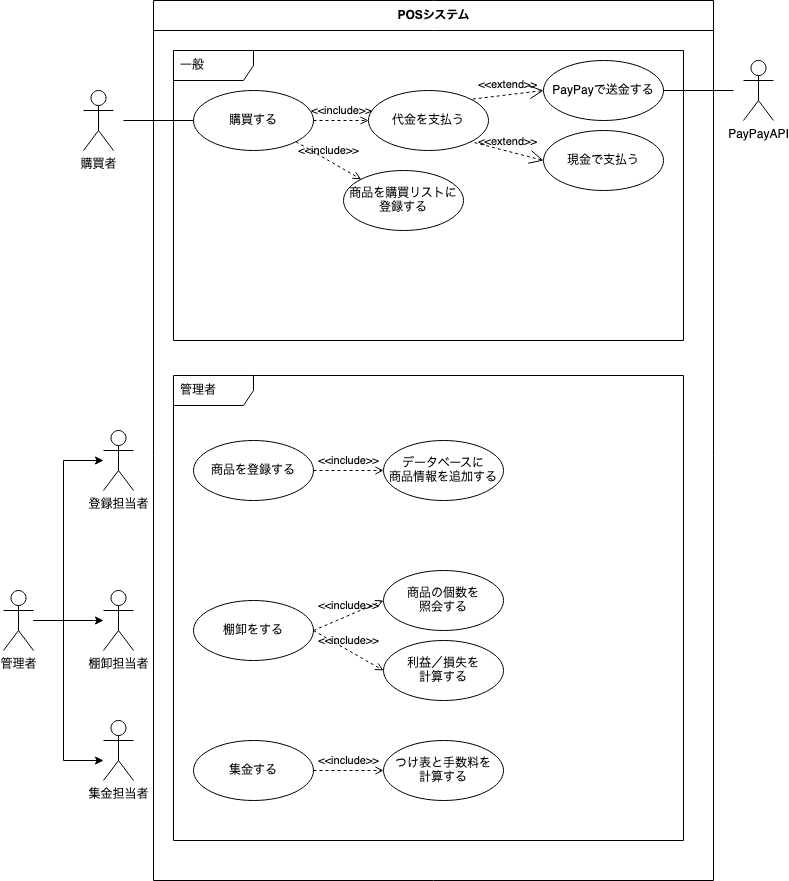

The diagram above was exported from draw.io. Its source (the exported page's mxGraphModel, read from the mxfile embedded in the PNG):
<mxGraphModel dx="679" dy="419" grid="1" gridSize="10" guides="1" tooltips="1" connect="1" arrows="1" fold="1" page="1" pageScale="1" pageWidth="827" pageHeight="1169" math="0" shadow="0">
  <root>
    <mxCell id="0" />
    <mxCell id="1" parent="0" />
    <mxCell id="o6BdPSJUWNLKGRD9mi4S-13" value="購買者" style="shape=umlActor;html=1;verticalLabelPosition=bottom;verticalAlign=top;align=center;" vertex="1" parent="1">
      <mxGeometry x="90" y="300" width="30" height="60" as="geometry" />
    </mxCell>
    <mxCell id="o6BdPSJUWNLKGRD9mi4S-14" value="POSシステム" style="swimlane;fontStyle=1;align=center;horizontal=1;startSize=30;collapsible=0;html=1;" vertex="1" parent="1">
      <mxGeometry x="160" y="210" width="560" height="880" as="geometry" />
    </mxCell>
    <mxCell id="o6BdPSJUWNLKGRD9mi4S-15" value="一般" style="shape=umlFrame;tabPosition=left;html=1;boundedLbl=1;labelInHeader=1;width=80;height=30;swimlaneFillColor=#ffffff;align=left;spacingLeft=5;" vertex="1" parent="o6BdPSJUWNLKGRD9mi4S-14">
      <mxGeometry width="510" height="290" relative="1" as="geometry">
        <mxPoint x="20" y="50" as="offset" />
      </mxGeometry>
    </mxCell>
    <mxCell id="o6BdPSJUWNLKGRD9mi4S-19" value="管理者" style="shape=umlFrame;tabPosition=left;html=1;boundedLbl=1;labelInHeader=1;width=80;height=30;swimlaneFillColor=#ffffff;align=left;spacingLeft=5;" vertex="1" parent="o6BdPSJUWNLKGRD9mi4S-14">
      <mxGeometry x="20" y="375" width="510" height="465" as="geometry" />
    </mxCell>
    <mxCell id="o6BdPSJUWNLKGRD9mi4S-39" value="購買する" style="ellipse;whiteSpace=wrap;html=1;" vertex="1" parent="o6BdPSJUWNLKGRD9mi4S-14">
      <mxGeometry x="40" y="90" width="120" height="60" as="geometry" />
    </mxCell>
    <mxCell id="o6BdPSJUWNLKGRD9mi4S-42" value="&lt;div&gt;商品を購買リストに&lt;/div&gt;&lt;div&gt;登録する&lt;/div&gt;" style="ellipse;whiteSpace=wrap;html=1;" vertex="1" parent="o6BdPSJUWNLKGRD9mi4S-14">
      <mxGeometry x="190" y="170" width="120" height="60" as="geometry" />
    </mxCell>
    <mxCell id="o6BdPSJUWNLKGRD9mi4S-44" value="PayPayで送金する" style="ellipse;whiteSpace=wrap;html=1;" vertex="1" parent="o6BdPSJUWNLKGRD9mi4S-14">
      <mxGeometry x="390" y="60" width="120" height="60" as="geometry" />
    </mxCell>
    <mxCell id="o6BdPSJUWNLKGRD9mi4S-46" value="代金を支払う" style="ellipse;whiteSpace=wrap;html=1;" vertex="1" parent="o6BdPSJUWNLKGRD9mi4S-14">
      <mxGeometry x="215" y="90" width="120" height="60" as="geometry" />
    </mxCell>
    <mxCell id="o6BdPSJUWNLKGRD9mi4S-47" value="現金で支払う" style="ellipse;whiteSpace=wrap;html=1;" vertex="1" parent="o6BdPSJUWNLKGRD9mi4S-14">
      <mxGeometry x="390" y="130" width="120" height="60" as="geometry" />
    </mxCell>
    <mxCell id="o6BdPSJUWNLKGRD9mi4S-48" value="&amp;lt;&amp;lt;include&amp;gt;&amp;gt;" style="edgeStyle=none;html=1;endArrow=open;verticalAlign=bottom;dashed=1;labelBackgroundColor=none;exitX=1;exitY=0.5;exitDx=0;exitDy=0;entryX=0;entryY=0.5;entryDx=0;entryDy=0;" edge="1" parent="o6BdPSJUWNLKGRD9mi4S-14" source="o6BdPSJUWNLKGRD9mi4S-39" target="o6BdPSJUWNLKGRD9mi4S-46">
      <mxGeometry width="160" relative="1" as="geometry">
        <mxPoint x="270" y="200" as="sourcePoint" />
        <mxPoint x="430" y="200" as="targetPoint" />
      </mxGeometry>
    </mxCell>
    <mxCell id="o6BdPSJUWNLKGRD9mi4S-49" value="&amp;lt;&amp;lt;include&amp;gt;&amp;gt;" style="edgeStyle=none;html=1;endArrow=open;verticalAlign=bottom;dashed=1;labelBackgroundColor=none;exitX=1;exitY=1;exitDx=0;exitDy=0;entryX=0;entryY=0;entryDx=0;entryDy=0;" edge="1" parent="o6BdPSJUWNLKGRD9mi4S-14" source="o6BdPSJUWNLKGRD9mi4S-39" target="o6BdPSJUWNLKGRD9mi4S-42">
      <mxGeometry width="160" relative="1" as="geometry">
        <mxPoint x="150" y="170" as="sourcePoint" />
        <mxPoint x="310" y="170" as="targetPoint" />
      </mxGeometry>
    </mxCell>
    <mxCell id="o6BdPSJUWNLKGRD9mi4S-50" value="&amp;lt;&amp;lt;extend&amp;gt;&amp;gt;" style="edgeStyle=none;html=1;startArrow=open;endArrow=none;startSize=12;verticalAlign=bottom;dashed=1;labelBackgroundColor=none;entryX=1;entryY=0;entryDx=0;entryDy=0;exitX=0;exitY=0.5;exitDx=0;exitDy=0;" edge="1" parent="o6BdPSJUWNLKGRD9mi4S-14" source="o6BdPSJUWNLKGRD9mi4S-44" target="o6BdPSJUWNLKGRD9mi4S-46">
      <mxGeometry width="160" relative="1" as="geometry">
        <mxPoint x="270" y="200" as="sourcePoint" />
        <mxPoint x="430" y="200" as="targetPoint" />
      </mxGeometry>
    </mxCell>
    <mxCell id="o6BdPSJUWNLKGRD9mi4S-51" value="&amp;lt;&amp;lt;extend&amp;gt;&amp;gt;" style="edgeStyle=none;html=1;startArrow=open;endArrow=none;startSize=12;verticalAlign=bottom;dashed=1;labelBackgroundColor=none;entryX=1;entryY=1;entryDx=0;entryDy=0;exitX=0;exitY=0.5;exitDx=0;exitDy=0;" edge="1" parent="o6BdPSJUWNLKGRD9mi4S-14" source="o6BdPSJUWNLKGRD9mi4S-47" target="o6BdPSJUWNLKGRD9mi4S-46">
      <mxGeometry width="160" relative="1" as="geometry">
        <mxPoint x="400" y="100.00000000000023" as="sourcePoint" />
        <mxPoint x="342.60000000000014" y="139.72000000000003" as="targetPoint" />
      </mxGeometry>
    </mxCell>
    <mxCell id="o6BdPSJUWNLKGRD9mi4S-54" value="" style="edgeStyle=none;html=1;endArrow=none;verticalAlign=bottom;exitX=1;exitY=0.5;exitDx=0;exitDy=0;" edge="1" parent="o6BdPSJUWNLKGRD9mi4S-14" source="o6BdPSJUWNLKGRD9mi4S-44">
      <mxGeometry width="160" relative="1" as="geometry">
        <mxPoint x="460" y="140" as="sourcePoint" />
        <mxPoint x="580" y="90" as="targetPoint" />
      </mxGeometry>
    </mxCell>
    <mxCell id="o6BdPSJUWNLKGRD9mi4S-62" value="棚卸をする" style="ellipse;whiteSpace=wrap;html=1;" vertex="1" parent="o6BdPSJUWNLKGRD9mi4S-14">
      <mxGeometry x="40" y="600" width="120" height="60" as="geometry" />
    </mxCell>
    <mxCell id="o6BdPSJUWNLKGRD9mi4S-71" value="商品を登録する" style="ellipse;whiteSpace=wrap;html=1;" vertex="1" parent="o6BdPSJUWNLKGRD9mi4S-14">
      <mxGeometry x="40" y="440" width="120" height="60" as="geometry" />
    </mxCell>
    <mxCell id="o6BdPSJUWNLKGRD9mi4S-72" value="集金する" style="ellipse;whiteSpace=wrap;html=1;" vertex="1" parent="o6BdPSJUWNLKGRD9mi4S-14">
      <mxGeometry x="40" y="740" width="120" height="60" as="geometry" />
    </mxCell>
    <mxCell id="o6BdPSJUWNLKGRD9mi4S-86" value="&lt;div&gt;データベースに&lt;/div&gt;&lt;div&gt;商品情報を追加する&lt;br&gt;&lt;/div&gt;" style="ellipse;whiteSpace=wrap;html=1;" vertex="1" parent="o6BdPSJUWNLKGRD9mi4S-14">
      <mxGeometry x="230" y="440" width="120" height="60" as="geometry" />
    </mxCell>
    <mxCell id="o6BdPSJUWNLKGRD9mi4S-87" value="&amp;lt;&amp;lt;include&amp;gt;&amp;gt;" style="edgeStyle=none;html=1;endArrow=open;verticalAlign=bottom;dashed=1;labelBackgroundColor=none;exitX=1;exitY=0.5;exitDx=0;exitDy=0;entryX=0;entryY=0.5;entryDx=0;entryDy=0;" edge="1" parent="o6BdPSJUWNLKGRD9mi4S-14" source="o6BdPSJUWNLKGRD9mi4S-71" target="o6BdPSJUWNLKGRD9mi4S-86">
      <mxGeometry width="160" relative="1" as="geometry">
        <mxPoint x="175" y="430" as="sourcePoint" />
        <mxPoint x="335" y="430" as="targetPoint" />
      </mxGeometry>
    </mxCell>
    <mxCell id="o6BdPSJUWNLKGRD9mi4S-88" value="&lt;div&gt;商品の個数を&lt;/div&gt;&lt;div&gt;照会する&lt;/div&gt;" style="ellipse;whiteSpace=wrap;html=1;" vertex="1" parent="o6BdPSJUWNLKGRD9mi4S-14">
      <mxGeometry x="230" y="570" width="120" height="60" as="geometry" />
    </mxCell>
    <mxCell id="o6BdPSJUWNLKGRD9mi4S-89" value="&lt;div&gt;利益／損失を&lt;/div&gt;&lt;div&gt;計算する&lt;/div&gt;" style="ellipse;whiteSpace=wrap;html=1;" vertex="1" parent="o6BdPSJUWNLKGRD9mi4S-14">
      <mxGeometry x="230" y="640" width="120" height="60" as="geometry" />
    </mxCell>
    <mxCell id="o6BdPSJUWNLKGRD9mi4S-90" value="&amp;lt;&amp;lt;include&amp;gt;&amp;gt;" style="edgeStyle=none;html=1;endArrow=open;verticalAlign=bottom;dashed=1;labelBackgroundColor=none;exitX=1;exitY=0.5;exitDx=0;exitDy=0;entryX=0;entryY=0.5;entryDx=0;entryDy=0;" edge="1" parent="o6BdPSJUWNLKGRD9mi4S-14" source="o6BdPSJUWNLKGRD9mi4S-62" target="o6BdPSJUWNLKGRD9mi4S-88">
      <mxGeometry width="160" relative="1" as="geometry">
        <mxPoint x="170" y="480" as="sourcePoint" />
        <mxPoint x="240" y="480" as="targetPoint" />
      </mxGeometry>
    </mxCell>
    <mxCell id="o6BdPSJUWNLKGRD9mi4S-91" value="&amp;lt;&amp;lt;include&amp;gt;&amp;gt;" style="edgeStyle=none;html=1;endArrow=open;verticalAlign=bottom;dashed=1;labelBackgroundColor=none;exitX=1;exitY=0.5;exitDx=0;exitDy=0;entryX=0;entryY=0.5;entryDx=0;entryDy=0;" edge="1" parent="o6BdPSJUWNLKGRD9mi4S-14" source="o6BdPSJUWNLKGRD9mi4S-62" target="o6BdPSJUWNLKGRD9mi4S-89">
      <mxGeometry width="160" relative="1" as="geometry">
        <mxPoint x="160" y="670" as="sourcePoint" />
        <mxPoint x="240" y="580" as="targetPoint" />
      </mxGeometry>
    </mxCell>
    <mxCell id="o6BdPSJUWNLKGRD9mi4S-93" value="&lt;div&gt;つけ表と手数料を&lt;/div&gt;&lt;div&gt;計算する&lt;/div&gt;" style="ellipse;whiteSpace=wrap;html=1;" vertex="1" parent="o6BdPSJUWNLKGRD9mi4S-14">
      <mxGeometry x="230" y="740" width="120" height="60" as="geometry" />
    </mxCell>
    <mxCell id="o6BdPSJUWNLKGRD9mi4S-94" value="&amp;lt;&amp;lt;include&amp;gt;&amp;gt;" style="edgeStyle=none;html=1;endArrow=open;verticalAlign=bottom;dashed=1;labelBackgroundColor=none;exitX=1;exitY=0.5;exitDx=0;exitDy=0;" edge="1" parent="o6BdPSJUWNLKGRD9mi4S-14" source="o6BdPSJUWNLKGRD9mi4S-72" target="o6BdPSJUWNLKGRD9mi4S-93">
      <mxGeometry width="160" relative="1" as="geometry">
        <mxPoint x="170" y="640" as="sourcePoint" />
        <mxPoint x="240" y="680" as="targetPoint" />
      </mxGeometry>
    </mxCell>
    <mxCell id="o6BdPSJUWNLKGRD9mi4S-38" value="" style="edgeStyle=none;html=1;endArrow=none;verticalAlign=bottom;entryX=0;entryY=0.5;entryDx=0;entryDy=0;" edge="1" parent="1" target="o6BdPSJUWNLKGRD9mi4S-39">
      <mxGeometry width="160" relative="1" as="geometry">
        <mxPoint x="130" y="330" as="sourcePoint" />
        <mxPoint x="200" y="329.9999999999998" as="targetPoint" />
      </mxGeometry>
    </mxCell>
    <mxCell id="o6BdPSJUWNLKGRD9mi4S-53" value="PayPayAPI" style="shape=umlActor;html=1;verticalLabelPosition=bottom;verticalAlign=top;align=center;" vertex="1" parent="1">
      <mxGeometry x="750" y="270" width="30" height="60" as="geometry" />
    </mxCell>
    <mxCell id="o6BdPSJUWNLKGRD9mi4S-65" value="登録担当者" style="shape=umlActor;html=1;verticalLabelPosition=bottom;verticalAlign=top;align=center;" vertex="1" parent="1">
      <mxGeometry x="110" y="640" width="30" height="60" as="geometry" />
    </mxCell>
    <mxCell id="o6BdPSJUWNLKGRD9mi4S-67" value="棚卸担当者" style="shape=umlActor;html=1;verticalLabelPosition=bottom;verticalAlign=top;align=center;" vertex="1" parent="1">
      <mxGeometry x="110" y="800" width="30" height="60" as="geometry" />
    </mxCell>
    <mxCell id="o6BdPSJUWNLKGRD9mi4S-74" value="集金担当者" style="shape=umlActor;html=1;verticalLabelPosition=bottom;verticalAlign=top;align=center;" vertex="1" parent="1">
      <mxGeometry x="110" y="930" width="30" height="60" as="geometry" />
    </mxCell>
    <mxCell id="o6BdPSJUWNLKGRD9mi4S-82" style="edgeStyle=orthogonalEdgeStyle;rounded=0;orthogonalLoop=1;jettySize=auto;html=1;" edge="1" parent="1" source="o6BdPSJUWNLKGRD9mi4S-75">
      <mxGeometry relative="1" as="geometry">
        <mxPoint x="110" y="670" as="targetPoint" />
        <Array as="points">
          <mxPoint x="70" y="830" />
          <mxPoint x="70" y="670" />
        </Array>
      </mxGeometry>
    </mxCell>
    <mxCell id="o6BdPSJUWNLKGRD9mi4S-83" style="edgeStyle=orthogonalEdgeStyle;rounded=0;orthogonalLoop=1;jettySize=auto;html=1;" edge="1" parent="1" source="o6BdPSJUWNLKGRD9mi4S-75" target="o6BdPSJUWNLKGRD9mi4S-67">
      <mxGeometry relative="1" as="geometry">
        <Array as="points">
          <mxPoint x="100" y="830" />
          <mxPoint x="100" y="830" />
        </Array>
      </mxGeometry>
    </mxCell>
    <mxCell id="o6BdPSJUWNLKGRD9mi4S-85" style="edgeStyle=orthogonalEdgeStyle;rounded=0;orthogonalLoop=1;jettySize=auto;html=1;" edge="1" parent="1" source="o6BdPSJUWNLKGRD9mi4S-75" target="o6BdPSJUWNLKGRD9mi4S-74">
      <mxGeometry relative="1" as="geometry">
        <mxPoint x="70" y="980" as="targetPoint" />
        <Array as="points">
          <mxPoint x="70" y="830" />
          <mxPoint x="70" y="970" />
        </Array>
      </mxGeometry>
    </mxCell>
    <mxCell id="o6BdPSJUWNLKGRD9mi4S-75" value="管理者" style="shape=umlActor;html=1;verticalLabelPosition=bottom;verticalAlign=top;align=center;" vertex="1" parent="1">
      <mxGeometry x="10" y="800" width="30" height="60" as="geometry" />
    </mxCell>
  </root>
</mxGraphModel>